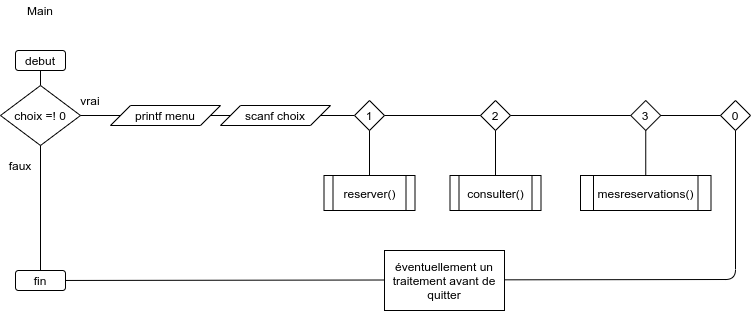

The diagram above was exported from draw.io. Its source (the exported page's mxGraphModel, read from the mxfile embedded in the PNG):
<mxGraphModel dx="1102" dy="821" grid="1" gridSize="10" guides="1" tooltips="1" connect="1" arrows="1" fold="1" page="1" pageScale="1" pageWidth="827" pageHeight="1169" math="0" shadow="0">
  <root>
    <mxCell id="0" />
    <mxCell id="1" parent="0" />
    <mxCell id="bIOXmveDpewnc0mgRzQ1-1" value="debut" style="rounded=1;whiteSpace=wrap;html=1;" parent="1" vertex="1">
      <mxGeometry x="45" y="80" width="50" height="20" as="geometry" />
    </mxCell>
    <mxCell id="bIOXmveDpewnc0mgRzQ1-2" value="" style="endArrow=none;html=1;" parent="1" source="bIOXmveDpewnc0mgRzQ1-5" target="bIOXmveDpewnc0mgRzQ1-1" edge="1">
      <mxGeometry width="50" height="50" relative="1" as="geometry">
        <mxPoint x="70" y="140" as="sourcePoint" />
        <mxPoint x="180" y="90" as="targetPoint" />
      </mxGeometry>
    </mxCell>
    <mxCell id="bIOXmveDpewnc0mgRzQ1-4" value="Main" style="text;html=1;strokeColor=none;fillColor=none;align=center;verticalAlign=middle;whiteSpace=wrap;rounded=0;" parent="1" vertex="1">
      <mxGeometry x="50" y="30" width="40" height="20" as="geometry" />
    </mxCell>
    <mxCell id="bIOXmveDpewnc0mgRzQ1-5" value="choix =! 0" style="rhombus;whiteSpace=wrap;html=1;" parent="1" vertex="1">
      <mxGeometry x="30" y="115" width="80" height="60" as="geometry" />
    </mxCell>
    <mxCell id="bIOXmveDpewnc0mgRzQ1-7" value="fin" style="rounded=1;whiteSpace=wrap;html=1;" parent="1" vertex="1">
      <mxGeometry x="45" y="300" width="50" height="20" as="geometry" />
    </mxCell>
    <mxCell id="bIOXmveDpewnc0mgRzQ1-9" value="" style="endArrow=none;html=1;" parent="1" source="bIOXmveDpewnc0mgRzQ1-7" target="bIOXmveDpewnc0mgRzQ1-5" edge="1">
      <mxGeometry width="50" height="50" relative="1" as="geometry">
        <mxPoint x="40" y="250" as="sourcePoint" />
        <mxPoint x="90" y="200" as="targetPoint" />
      </mxGeometry>
    </mxCell>
    <mxCell id="bIOXmveDpewnc0mgRzQ1-10" value="faux" style="text;html=1;strokeColor=none;fillColor=none;align=center;verticalAlign=middle;whiteSpace=wrap;rounded=0;" parent="1" vertex="1">
      <mxGeometry x="30" y="185" width="40" height="20" as="geometry" />
    </mxCell>
    <mxCell id="bIOXmveDpewnc0mgRzQ1-12" value="" style="endArrow=none;html=1;" parent="1" source="bIOXmveDpewnc0mgRzQ1-5" target="bIOXmveDpewnc0mgRzQ1-20" edge="1">
      <mxGeometry width="50" height="50" relative="1" as="geometry">
        <mxPoint x="140" y="210" as="sourcePoint" />
        <mxPoint x="205" y="190" as="targetPoint" />
      </mxGeometry>
    </mxCell>
    <mxCell id="bIOXmveDpewnc0mgRzQ1-13" value="vrai" style="text;html=1;strokeColor=none;fillColor=none;align=center;verticalAlign=middle;whiteSpace=wrap;rounded=0;" parent="1" vertex="1">
      <mxGeometry x="100" y="120" width="40" height="20" as="geometry" />
    </mxCell>
    <mxCell id="bIOXmveDpewnc0mgRzQ1-16" value="" style="endArrow=none;html=1;" parent="1" source="bIOXmveDpewnc0mgRzQ1-20" target="bIOXmveDpewnc0mgRzQ1-22" edge="1">
      <mxGeometry width="50" height="50" relative="1" as="geometry">
        <mxPoint x="295" y="190" as="sourcePoint" />
        <mxPoint x="355" y="190" as="targetPoint" />
      </mxGeometry>
    </mxCell>
    <mxCell id="bIOXmveDpewnc0mgRzQ1-19" value="" style="endArrow=none;html=1;" parent="1" source="bIOXmveDpewnc0mgRzQ1-22" target="bIOXmveDpewnc0mgRzQ1-24" edge="1">
      <mxGeometry width="50" height="50" relative="1" as="geometry">
        <mxPoint x="445" y="190" as="sourcePoint" />
        <mxPoint x="520" y="190" as="targetPoint" />
      </mxGeometry>
    </mxCell>
    <mxCell id="bIOXmveDpewnc0mgRzQ1-20" value="printf menu" style="shape=parallelogram;perimeter=parallelogramPerimeter;whiteSpace=wrap;html=1;fixedSize=1;" parent="1" vertex="1">
      <mxGeometry x="140" y="135" width="110" height="20" as="geometry" />
    </mxCell>
    <mxCell id="bIOXmveDpewnc0mgRzQ1-22" value="scanf choix" style="shape=parallelogram;perimeter=parallelogramPerimeter;whiteSpace=wrap;html=1;fixedSize=1;" parent="1" vertex="1">
      <mxGeometry x="250" y="135" width="110" height="20" as="geometry" />
    </mxCell>
    <mxCell id="bIOXmveDpewnc0mgRzQ1-24" value="1" style="rhombus;whiteSpace=wrap;html=1;" parent="1" vertex="1">
      <mxGeometry x="384" y="130" width="30" height="30" as="geometry" />
    </mxCell>
    <mxCell id="bIOXmveDpewnc0mgRzQ1-27" value="2" style="rhombus;whiteSpace=wrap;html=1;" parent="1" vertex="1">
      <mxGeometry x="510" y="130" width="30" height="30" as="geometry" />
    </mxCell>
    <mxCell id="bIOXmveDpewnc0mgRzQ1-31" value="" style="endArrow=none;html=1;" parent="1" source="bIOXmveDpewnc0mgRzQ1-27" target="bIOXmveDpewnc0mgRzQ1-24" edge="1">
      <mxGeometry width="50" height="50" relative="1" as="geometry">
        <mxPoint x="310" y="340" as="sourcePoint" />
        <mxPoint x="360" y="290" as="targetPoint" />
      </mxGeometry>
    </mxCell>
    <mxCell id="bIOXmveDpewnc0mgRzQ1-32" value="reserver()" style="shape=process;whiteSpace=wrap;html=1;backgroundOutline=1;" parent="1" vertex="1">
      <mxGeometry x="353.5" y="205" width="91" height="35" as="geometry" />
    </mxCell>
    <mxCell id="bIOXmveDpewnc0mgRzQ1-34" value="" style="endArrow=none;html=1;" parent="1" source="bIOXmveDpewnc0mgRzQ1-24" target="bIOXmveDpewnc0mgRzQ1-32" edge="1">
      <mxGeometry width="50" height="50" relative="1" as="geometry">
        <mxPoint x="310" y="340" as="sourcePoint" />
        <mxPoint x="360" y="290" as="targetPoint" />
      </mxGeometry>
    </mxCell>
    <mxCell id="bIOXmveDpewnc0mgRzQ1-35" value="consulter()" style="shape=process;whiteSpace=wrap;html=1;backgroundOutline=1;" parent="1" vertex="1">
      <mxGeometry x="479.5" y="205" width="91" height="35" as="geometry" />
    </mxCell>
    <mxCell id="bIOXmveDpewnc0mgRzQ1-36" value="" style="endArrow=none;html=1;" parent="1" source="bIOXmveDpewnc0mgRzQ1-35" target="bIOXmveDpewnc0mgRzQ1-27" edge="1">
      <mxGeometry width="50" height="50" relative="1" as="geometry">
        <mxPoint x="480" y="340" as="sourcePoint" />
        <mxPoint x="530" y="290" as="targetPoint" />
      </mxGeometry>
    </mxCell>
    <mxCell id="bIOXmveDpewnc0mgRzQ1-37" value="3" style="rhombus;whiteSpace=wrap;html=1;" parent="1" vertex="1">
      <mxGeometry x="660.25" y="130" width="30" height="30" as="geometry" />
    </mxCell>
    <mxCell id="bIOXmveDpewnc0mgRzQ1-38" value="" style="endArrow=none;html=1;" parent="1" source="bIOXmveDpewnc0mgRzQ1-27" target="bIOXmveDpewnc0mgRzQ1-37" edge="1">
      <mxGeometry width="50" height="50" relative="1" as="geometry">
        <mxPoint x="530" y="145" as="sourcePoint" />
        <mxPoint x="610" y="80" as="targetPoint" />
      </mxGeometry>
    </mxCell>
    <mxCell id="bIOXmveDpewnc0mgRzQ1-39" value="mesreservations()" style="shape=process;whiteSpace=wrap;html=1;backgroundOutline=1;" parent="1" vertex="1">
      <mxGeometry x="610" y="205" width="130.5" height="35" as="geometry" />
    </mxCell>
    <mxCell id="bIOXmveDpewnc0mgRzQ1-40" value="" style="endArrow=none;html=1;" parent="1" source="bIOXmveDpewnc0mgRzQ1-39" target="bIOXmveDpewnc0mgRzQ1-37" edge="1">
      <mxGeometry width="50" height="50" relative="1" as="geometry">
        <mxPoint x="620" y="180" as="sourcePoint" />
        <mxPoint x="670" y="130" as="targetPoint" />
      </mxGeometry>
    </mxCell>
    <mxCell id="bIOXmveDpewnc0mgRzQ1-41" value="0" style="rhombus;whiteSpace=wrap;html=1;" parent="1" vertex="1">
      <mxGeometry x="750" y="130" width="30" height="30" as="geometry" />
    </mxCell>
    <mxCell id="bIOXmveDpewnc0mgRzQ1-42" value="" style="endArrow=none;html=1;" parent="1" source="bIOXmveDpewnc0mgRzQ1-37" target="bIOXmveDpewnc0mgRzQ1-41" edge="1">
      <mxGeometry width="50" height="50" relative="1" as="geometry">
        <mxPoint x="670" y="170" as="sourcePoint" />
        <mxPoint x="720" y="120" as="targetPoint" />
      </mxGeometry>
    </mxCell>
    <mxCell id="bIOXmveDpewnc0mgRzQ1-43" value="" style="endArrow=none;html=1;" parent="1" source="bIOXmveDpewnc0mgRzQ1-7" target="bIOXmveDpewnc0mgRzQ1-41" edge="1">
      <mxGeometry width="50" height="50" relative="1" as="geometry">
        <mxPoint x="700" y="310" as="sourcePoint" />
        <mxPoint x="750" y="260" as="targetPoint" />
        <Array as="points">
          <mxPoint x="765" y="309" />
        </Array>
      </mxGeometry>
    </mxCell>
    <mxCell id="bIOXmveDpewnc0mgRzQ1-45" value="éventuellement un traitement avant de quitter" style="rounded=0;whiteSpace=wrap;html=1;" parent="1" vertex="1">
      <mxGeometry x="414" y="280" width="120" height="60" as="geometry" />
    </mxCell>
  </root>
</mxGraphModel>